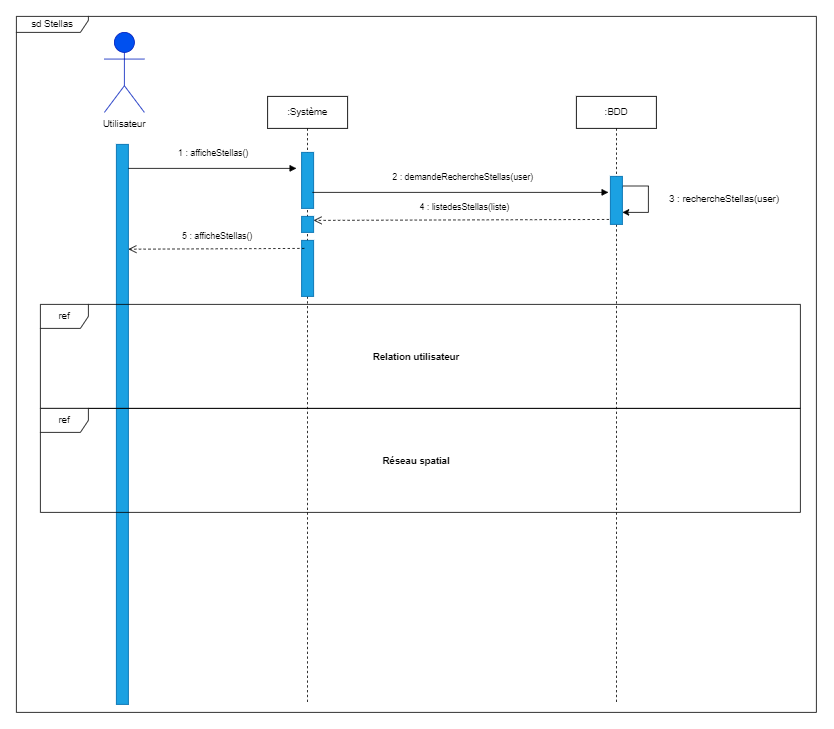

The diagram above was exported from draw.io. Its source (the exported page's mxGraphModel, read from the mxfile embedded in the PNG):
<mxGraphModel dx="1778" dy="921" grid="1" gridSize="10" guides="1" tooltips="1" connect="1" arrows="1" fold="1" page="1" pageScale="1" pageWidth="827" pageHeight="1169" math="0" shadow="0">
  <root>
    <mxCell id="0" />
    <mxCell id="1" parent="0" />
    <mxCell id="NlqmlT9zZCkeOQp13S26-1" value="&lt;b&gt;Utilisateur&lt;/b&gt;" style="shape=umlActor;verticalLabelPosition=bottom;verticalAlign=top;html=1;fillColor=#0050ef;fontColor=#ffffff;strokeColor=#001DBC;" vertex="1" parent="1">
      <mxGeometry x="110" y="190" width="50" height="100" as="geometry" />
    </mxCell>
    <mxCell id="NlqmlT9zZCkeOQp13S26-2" value="Utilisateur" style="text;html=1;strokeColor=none;fillColor=none;align=center;verticalAlign=middle;whiteSpace=wrap;rounded=0;" vertex="1" parent="1">
      <mxGeometry x="105" y="290" width="60" height="30" as="geometry" />
    </mxCell>
    <mxCell id="NlqmlT9zZCkeOQp13S26-3" value=":Système" style="shape=umlLifeline;perimeter=lifelinePerimeter;whiteSpace=wrap;html=1;container=1;collapsible=0;recursiveResize=0;outlineConnect=0;" vertex="1" parent="1">
      <mxGeometry x="314" y="270" width="100" height="760" as="geometry" />
    </mxCell>
    <mxCell id="NlqmlT9zZCkeOQp13S26-4" value="" style="rounded=0;whiteSpace=wrap;html=1;fillColor=#1ba1e2;fontColor=#ffffff;strokeColor=#006EAF;" vertex="1" parent="NlqmlT9zZCkeOQp13S26-3">
      <mxGeometry x="42.5" y="180" width="15" height="70" as="geometry" />
    </mxCell>
    <mxCell id="NlqmlT9zZCkeOQp13S26-6" value="" style="rounded=0;whiteSpace=wrap;html=1;fillColor=#1ba1e2;fontColor=#ffffff;strokeColor=#006EAF;" vertex="1" parent="NlqmlT9zZCkeOQp13S26-3">
      <mxGeometry x="42.5" y="150" width="15" height="20" as="geometry" />
    </mxCell>
    <mxCell id="NlqmlT9zZCkeOQp13S26-9" value=":BDD" style="shape=umlLifeline;perimeter=lifelinePerimeter;whiteSpace=wrap;html=1;container=1;collapsible=0;recursiveResize=0;outlineConnect=0;" vertex="1" parent="1">
      <mxGeometry x="700" y="270" width="100" height="760" as="geometry" />
    </mxCell>
    <mxCell id="NlqmlT9zZCkeOQp13S26-10" style="edgeStyle=orthogonalEdgeStyle;rounded=0;orthogonalLoop=1;jettySize=auto;html=1;exitX=1;exitY=0.25;exitDx=0;exitDy=0;entryX=1;entryY=0.75;entryDx=0;entryDy=0;" edge="1" parent="NlqmlT9zZCkeOQp13S26-9" source="NlqmlT9zZCkeOQp13S26-11" target="NlqmlT9zZCkeOQp13S26-11">
      <mxGeometry relative="1" as="geometry">
        <Array as="points">
          <mxPoint x="58" y="112" />
          <mxPoint x="90" y="112" />
          <mxPoint x="90" y="145" />
        </Array>
      </mxGeometry>
    </mxCell>
    <mxCell id="NlqmlT9zZCkeOQp13S26-11" value="" style="rounded=0;whiteSpace=wrap;html=1;fillColor=#1ba1e2;fontColor=#ffffff;strokeColor=#006EAF;" vertex="1" parent="NlqmlT9zZCkeOQp13S26-9">
      <mxGeometry x="42.5" y="100" width="15" height="60" as="geometry" />
    </mxCell>
    <mxCell id="NlqmlT9zZCkeOQp13S26-14" value="" style="rounded=0;whiteSpace=wrap;html=1;fillColor=#1ba1e2;fontColor=#ffffff;strokeColor=#006EAF;" vertex="1" parent="1">
      <mxGeometry x="125" y="330" width="15" height="700" as="geometry" />
    </mxCell>
    <mxCell id="NlqmlT9zZCkeOQp13S26-15" value="" style="rounded=0;whiteSpace=wrap;html=1;fillColor=#1ba1e2;fontColor=#ffffff;strokeColor=#006EAF;" vertex="1" parent="1">
      <mxGeometry x="356.5" y="340" width="15" height="70" as="geometry" />
    </mxCell>
    <mxCell id="NlqmlT9zZCkeOQp13S26-16" value="1 : afficheStellas()" style="html=1;verticalAlign=bottom;endArrow=block;rounded=0;" edge="1" parent="1">
      <mxGeometry x="0.0162" y="10" width="80" relative="1" as="geometry">
        <mxPoint x="140" y="360" as="sourcePoint" />
        <mxPoint x="350" y="360" as="targetPoint" />
        <mxPoint as="offset" />
      </mxGeometry>
    </mxCell>
    <mxCell id="NlqmlT9zZCkeOQp13S26-17" value="2 : demandeRechercheStellas(user)" style="html=1;verticalAlign=bottom;endArrow=block;rounded=0;" edge="1" parent="1">
      <mxGeometry x="0.0162" y="10" width="80" relative="1" as="geometry">
        <mxPoint x="370" y="390" as="sourcePoint" />
        <mxPoint x="740" y="390" as="targetPoint" />
        <mxPoint as="offset" />
      </mxGeometry>
    </mxCell>
    <mxCell id="NlqmlT9zZCkeOQp13S26-18" value="3 : rechercheStellas(user)" style="text;html=1;strokeColor=none;fillColor=none;align=center;verticalAlign=middle;whiteSpace=wrap;rounded=0;" vertex="1" parent="1">
      <mxGeometry x="790" y="383" width="190" height="30" as="geometry" />
    </mxCell>
    <mxCell id="NlqmlT9zZCkeOQp13S26-19" value="4 : listedesStellas(liste)" style="html=1;verticalAlign=bottom;endArrow=open;dashed=1;endSize=8;rounded=0;exitX=-0.111;exitY=0.897;exitDx=0;exitDy=0;exitPerimeter=0;entryX=1;entryY=0.25;entryDx=0;entryDy=0;" edge="1" parent="1" source="NlqmlT9zZCkeOQp13S26-11" target="NlqmlT9zZCkeOQp13S26-6">
      <mxGeometry x="-0.0164" y="-6" relative="1" as="geometry">
        <mxPoint x="752.5" y="705" as="sourcePoint" />
        <mxPoint x="440" y="424" as="targetPoint" />
        <mxPoint as="offset" />
      </mxGeometry>
    </mxCell>
    <mxCell id="NlqmlT9zZCkeOQp13S26-20" value="5 : afficheStellas()" style="html=1;verticalAlign=bottom;endArrow=open;dashed=1;endSize=8;rounded=0;exitX=0.233;exitY=0.143;exitDx=0;exitDy=0;exitPerimeter=0;" edge="1" parent="1" source="NlqmlT9zZCkeOQp13S26-4">
      <mxGeometry x="-0.0164" y="-6" relative="1" as="geometry">
        <mxPoint x="349.33500000000004" y="459.99999999999994" as="sourcePoint" />
        <mxPoint x="140" y="461" as="targetPoint" />
        <mxPoint as="offset" />
      </mxGeometry>
    </mxCell>
    <mxCell id="NlqmlT9zZCkeOQp13S26-39" value="ref" style="shape=umlFrame;whiteSpace=wrap;html=1;" vertex="1" parent="1">
      <mxGeometry x="30" y="530" width="950" height="130" as="geometry" />
    </mxCell>
    <mxCell id="NlqmlT9zZCkeOQp13S26-40" value="Relation utilisateur" style="text;align=center;fontStyle=1;verticalAlign=middle;spacingLeft=3;spacingRight=3;strokeColor=none;rotatable=0;points=[[0,0.5],[1,0.5]];portConstraint=eastwest;" vertex="1" parent="1">
      <mxGeometry x="460" y="582" width="80" height="26" as="geometry" />
    </mxCell>
    <mxCell id="NlqmlT9zZCkeOQp13S26-41" value="ref" style="shape=umlFrame;whiteSpace=wrap;html=1;" vertex="1" parent="1">
      <mxGeometry x="30" y="660" width="950" height="130" as="geometry" />
    </mxCell>
    <mxCell id="NlqmlT9zZCkeOQp13S26-42" value="Réseau spatial" style="text;align=center;fontStyle=1;verticalAlign=middle;spacingLeft=3;spacingRight=3;strokeColor=none;rotatable=0;points=[[0,0.5],[1,0.5]];portConstraint=eastwest;" vertex="1" parent="1">
      <mxGeometry x="460" y="712" width="80" height="26" as="geometry" />
    </mxCell>
    <mxCell id="NlqmlT9zZCkeOQp13S26-43" value="sd Stellas" style="shape=umlFrame;whiteSpace=wrap;html=1;width=90;height=20;" vertex="1" parent="1">
      <mxGeometry y="170" width="1000" height="870" as="geometry" />
    </mxCell>
  </root>
</mxGraphModel>